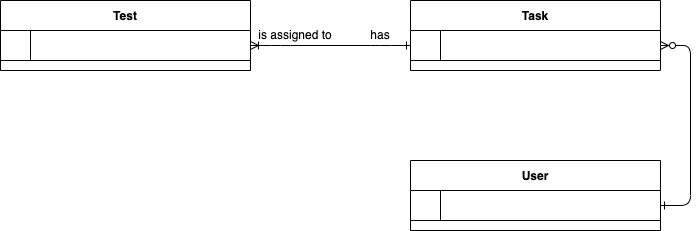

The diagram above was exported from draw.io. Its source (the exported page's mxGraphModel, read from the mxfile embedded in the PNG):
<mxGraphModel dx="1298" dy="756" grid="1" gridSize="10" guides="1" tooltips="1" connect="1" arrows="1" fold="1" page="1" pageScale="1" pageWidth="850" pageHeight="1100" math="0" shadow="0" extFonts="Permanent Marker^https://fonts.googleapis.com/css?family=Permanent+Marker">
  <root>
    <mxCell id="0" />
    <mxCell id="1" parent="0" />
    <mxCell id="C-vyLk0tnHw3VtMMgP7b-1" value="" style="edgeStyle=entityRelationEdgeStyle;endArrow=ERone;startArrow=ERoneToMany;endFill=0;startFill=0;entryX=0;entryY=0.5;entryDx=0;entryDy=0;" parent="1" source="C-vyLk0tnHw3VtMMgP7b-24" target="C-vyLk0tnHw3VtMMgP7b-3" edge="1">
      <mxGeometry width="100" height="100" relative="1" as="geometry">
        <mxPoint x="340" y="720" as="sourcePoint" />
        <mxPoint x="450" y="195" as="targetPoint" />
      </mxGeometry>
    </mxCell>
    <mxCell id="C-vyLk0tnHw3VtMMgP7b-12" value="" style="edgeStyle=entityRelationEdgeStyle;endArrow=ERone;startArrow=ERzeroToMany;endFill=0;startFill=0;entryX=1;entryY=0.5;entryDx=0;entryDy=0;" parent="1" source="C-vyLk0tnHw3VtMMgP7b-3" target="C-vyLk0tnHw3VtMMgP7b-14" edge="1">
      <mxGeometry width="100" height="100" relative="1" as="geometry">
        <mxPoint x="400" y="180" as="sourcePoint" />
        <mxPoint x="700" y="355" as="targetPoint" />
      </mxGeometry>
    </mxCell>
    <mxCell id="C-vyLk0tnHw3VtMMgP7b-2" value="Task" style="shape=table;startSize=30;container=1;collapsible=1;childLayout=tableLayout;fixedRows=1;rowLines=0;fontStyle=1;align=center;resizeLast=1;" parent="1" vertex="1">
      <mxGeometry x="510" y="120" width="250" height="70" as="geometry" />
    </mxCell>
    <mxCell id="C-vyLk0tnHw3VtMMgP7b-3" value="" style="shape=partialRectangle;collapsible=0;dropTarget=0;pointerEvents=0;fillColor=none;points=[[0,0.5],[1,0.5]];portConstraint=eastwest;top=0;left=0;right=0;bottom=1;" parent="C-vyLk0tnHw3VtMMgP7b-2" vertex="1">
      <mxGeometry y="30" width="250" height="30" as="geometry" />
    </mxCell>
    <mxCell id="C-vyLk0tnHw3VtMMgP7b-4" value="" style="shape=partialRectangle;overflow=hidden;connectable=0;fillColor=none;top=0;left=0;bottom=0;right=0;fontStyle=1;" parent="C-vyLk0tnHw3VtMMgP7b-3" vertex="1">
      <mxGeometry width="30" height="30" as="geometry">
        <mxRectangle width="30" height="30" as="alternateBounds" />
      </mxGeometry>
    </mxCell>
    <mxCell id="C-vyLk0tnHw3VtMMgP7b-5" value="" style="shape=partialRectangle;overflow=hidden;connectable=0;fillColor=none;top=0;left=0;bottom=0;right=0;align=left;spacingLeft=6;fontStyle=5;" parent="C-vyLk0tnHw3VtMMgP7b-3" vertex="1">
      <mxGeometry x="30" width="220" height="30" as="geometry">
        <mxRectangle width="220" height="30" as="alternateBounds" />
      </mxGeometry>
    </mxCell>
    <mxCell id="C-vyLk0tnHw3VtMMgP7b-13" value="User" style="shape=table;startSize=30;container=1;collapsible=1;childLayout=tableLayout;fixedRows=1;rowLines=0;fontStyle=1;align=center;resizeLast=1;" parent="1" vertex="1">
      <mxGeometry x="510" y="280" width="250" height="70" as="geometry" />
    </mxCell>
    <mxCell id="C-vyLk0tnHw3VtMMgP7b-14" value="" style="shape=partialRectangle;collapsible=0;dropTarget=0;pointerEvents=0;fillColor=none;points=[[0,0.5],[1,0.5]];portConstraint=eastwest;top=0;left=0;right=0;bottom=1;" parent="C-vyLk0tnHw3VtMMgP7b-13" vertex="1">
      <mxGeometry y="30" width="250" height="30" as="geometry" />
    </mxCell>
    <mxCell id="C-vyLk0tnHw3VtMMgP7b-15" value="" style="shape=partialRectangle;overflow=hidden;connectable=0;fillColor=none;top=0;left=0;bottom=0;right=0;fontStyle=1;" parent="C-vyLk0tnHw3VtMMgP7b-14" vertex="1">
      <mxGeometry width="30" height="30" as="geometry">
        <mxRectangle width="30" height="30" as="alternateBounds" />
      </mxGeometry>
    </mxCell>
    <mxCell id="C-vyLk0tnHw3VtMMgP7b-16" value="" style="shape=partialRectangle;overflow=hidden;connectable=0;fillColor=none;top=0;left=0;bottom=0;right=0;align=left;spacingLeft=6;fontStyle=5;" parent="C-vyLk0tnHw3VtMMgP7b-14" vertex="1">
      <mxGeometry x="30" width="220" height="30" as="geometry">
        <mxRectangle width="220" height="30" as="alternateBounds" />
      </mxGeometry>
    </mxCell>
    <mxCell id="C-vyLk0tnHw3VtMMgP7b-23" value="Test" style="shape=table;startSize=30;container=1;collapsible=1;childLayout=tableLayout;fixedRows=1;rowLines=0;fontStyle=1;align=center;resizeLast=1;" parent="1" vertex="1">
      <mxGeometry x="100" y="120" width="250" height="70" as="geometry" />
    </mxCell>
    <mxCell id="C-vyLk0tnHw3VtMMgP7b-24" value="" style="shape=partialRectangle;collapsible=0;dropTarget=0;pointerEvents=0;fillColor=none;points=[[0,0.5],[1,0.5]];portConstraint=eastwest;top=0;left=0;right=0;bottom=1;" parent="C-vyLk0tnHw3VtMMgP7b-23" vertex="1">
      <mxGeometry y="30" width="250" height="30" as="geometry" />
    </mxCell>
    <mxCell id="C-vyLk0tnHw3VtMMgP7b-25" value="" style="shape=partialRectangle;overflow=hidden;connectable=0;fillColor=none;top=0;left=0;bottom=0;right=0;fontStyle=1;" parent="C-vyLk0tnHw3VtMMgP7b-24" vertex="1">
      <mxGeometry width="30" height="30" as="geometry">
        <mxRectangle width="30" height="30" as="alternateBounds" />
      </mxGeometry>
    </mxCell>
    <mxCell id="C-vyLk0tnHw3VtMMgP7b-26" value="" style="shape=partialRectangle;overflow=hidden;connectable=0;fillColor=none;top=0;left=0;bottom=0;right=0;align=left;spacingLeft=6;fontStyle=5;" parent="C-vyLk0tnHw3VtMMgP7b-24" vertex="1">
      <mxGeometry x="30" width="220" height="30" as="geometry">
        <mxRectangle width="220" height="30" as="alternateBounds" />
      </mxGeometry>
    </mxCell>
    <mxCell id="dNJ0K7jSlu774uNmrwaA-1" value="has" style="text;html=1;strokeColor=none;fillColor=none;align=center;verticalAlign=middle;whiteSpace=wrap;rounded=0;" vertex="1" parent="1">
      <mxGeometry x="450" y="140" width="60" height="30" as="geometry" />
    </mxCell>
    <mxCell id="dNJ0K7jSlu774uNmrwaA-3" value="is assigned to" style="text;html=1;strokeColor=none;fillColor=none;align=center;verticalAlign=middle;whiteSpace=wrap;rounded=0;" vertex="1" parent="1">
      <mxGeometry x="350" y="140" width="90" height="30" as="geometry" />
    </mxCell>
  </root>
</mxGraphModel>